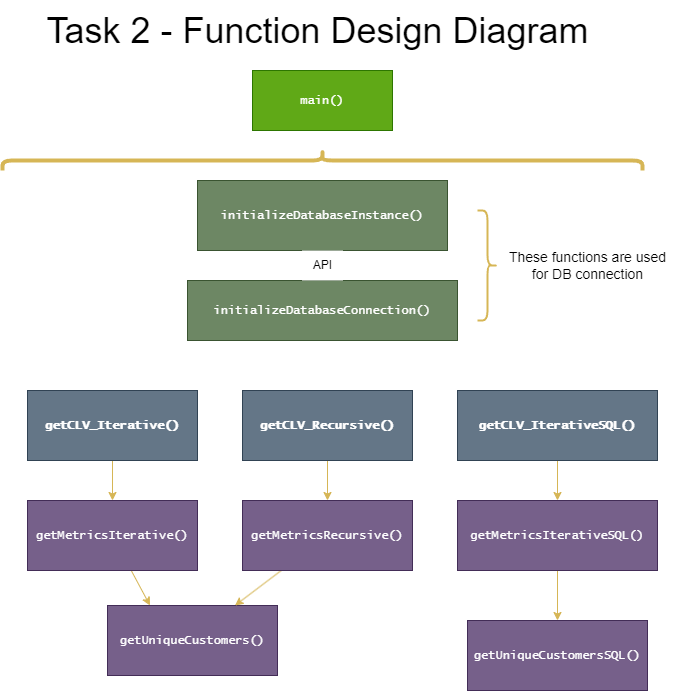

The diagram above was exported from draw.io. Its source (the exported page's mxGraphModel, read from the mxfile embedded in the PNG):
<mxGraphModel dx="318" dy="741" grid="1" gridSize="10" guides="1" tooltips="1" connect="1" arrows="1" fold="1" page="1" pageScale="1" pageWidth="850" pageHeight="1100" math="0" shadow="0">
  <root>
    <mxCell id="0" />
    <mxCell id="1" parent="0" />
    <mxCell id="2" value="&lt;font face=&quot;Lucida Console&quot;&gt;initializeDatabaseInstance()&lt;/font&gt;" style="rounded=0;whiteSpace=wrap;html=1;fillColor=#6d8764;strokeColor=#3A5431;fontColor=#ffffff;" parent="1" vertex="1">
      <mxGeometry x="300" y="200" width="250" height="70" as="geometry" />
    </mxCell>
    <mxCell id="11" style="edgeStyle=none;html=1;entryX=0.5;entryY=0;entryDx=0;entryDy=0;fillColor=#fff2cc;strokeColor=#d6b656;" parent="1" source="3" target="8" edge="1">
      <mxGeometry relative="1" as="geometry">
        <mxPoint x="263" y="500" as="targetPoint" />
      </mxGeometry>
    </mxCell>
    <mxCell id="3" value="&lt;font face=&quot;Lucida Console&quot;&gt;&lt;b&gt;getCLV_Iterative()&lt;/b&gt;&lt;/font&gt;" style="rounded=0;whiteSpace=wrap;html=1;fillColor=#647687;strokeColor=#314354;fontColor=#ffffff;" parent="1" vertex="1">
      <mxGeometry x="130" y="410" width="170" height="70" as="geometry" />
    </mxCell>
    <mxCell id="25" style="edgeStyle=none;curved=1;html=1;entryX=0.5;entryY=0;entryDx=0;entryDy=0;fillColor=#fff2cc;strokeColor=#d6b656;" parent="1" source="4" target="23" edge="1">
      <mxGeometry relative="1" as="geometry" />
    </mxCell>
    <mxCell id="4" value="&lt;font face=&quot;Lucida Console&quot;&gt;&lt;b&gt;getCLV_Recursive()&lt;/b&gt;&lt;/font&gt;" style="rounded=0;whiteSpace=wrap;html=1;fillColor=#647687;strokeColor=#314354;fontColor=#ffffff;" parent="1" vertex="1">
      <mxGeometry x="345" y="410" width="170" height="70" as="geometry" />
    </mxCell>
    <mxCell id="29" style="edgeStyle=none;html=1;entryX=0.5;entryY=0;entryDx=0;entryDy=0;exitX=0.5;exitY=1;exitDx=0;exitDy=0;fillColor=#fff2cc;strokeColor=#d6b656;" parent="1" source="27" target="26" edge="1">
      <mxGeometry relative="1" as="geometry">
        <mxPoint x="808" y="480" as="sourcePoint" />
      </mxGeometry>
    </mxCell>
    <mxCell id="6" value="&lt;font face=&quot;Lucida Console&quot;&gt;getUniqueCustomers()&lt;/font&gt;" style="rounded=0;whiteSpace=wrap;html=1;fillColor=#76608a;strokeColor=#432D57;fontColor=#ffffff;" parent="1" vertex="1">
      <mxGeometry x="210" y="625" width="170" height="70" as="geometry" />
    </mxCell>
    <mxCell id="12" style="edgeStyle=none;html=1;entryX=0.25;entryY=0;entryDx=0;entryDy=0;curved=1;fillColor=#fff2cc;strokeColor=#d6b656;" parent="1" source="8" target="6" edge="1">
      <mxGeometry relative="1" as="geometry" />
    </mxCell>
    <mxCell id="8" value="&lt;font face=&quot;Lucida Console&quot;&gt;getMetricsIterative()&lt;/font&gt;" style="rounded=0;whiteSpace=wrap;html=1;fillColor=#76608a;strokeColor=#432D57;fontColor=#ffffff;" parent="1" vertex="1">
      <mxGeometry x="130" y="520" width="170" height="70" as="geometry" />
    </mxCell>
    <mxCell id="10" value="&lt;font face=&quot;Lucida Console&quot;&gt;initializeDatabaseConnection()&lt;/font&gt;" style="rounded=0;whiteSpace=wrap;html=1;fillColor=#6d8764;strokeColor=#3A5431;fontColor=#ffffff;" parent="1" vertex="1">
      <mxGeometry x="290" y="300" width="270" height="60" as="geometry" />
    </mxCell>
    <mxCell id="34" style="edgeStyle=none;html=1;fontSize=36;" parent="1" source="22" target="2" edge="1">
      <mxGeometry relative="1" as="geometry" />
    </mxCell>
    <mxCell id="22" value="API" style="text;html=1;align=center;verticalAlign=middle;resizable=0;points=[];autosize=1;strokeColor=none;fillColor=default;" parent="1" vertex="1">
      <mxGeometry x="405" y="270" width="40" height="30" as="geometry" />
    </mxCell>
    <mxCell id="24" style="edgeStyle=none;html=1;entryX=0.75;entryY=0;entryDx=0;entryDy=0;fillColor=#fff2cc;strokeColor=#d6b656;" parent="1" source="23" target="6" edge="1">
      <mxGeometry relative="1" as="geometry" />
    </mxCell>
    <mxCell id="23" value="&lt;font face=&quot;Lucida Console&quot;&gt;getMetricsRecursive()&lt;/font&gt;" style="rounded=0;whiteSpace=wrap;html=1;fillColor=#76608a;strokeColor=#432D57;fontColor=#ffffff;" parent="1" vertex="1">
      <mxGeometry x="345" y="520" width="170" height="70" as="geometry" />
    </mxCell>
    <mxCell id="31" style="edgeStyle=none;html=1;entryX=0.5;entryY=0;entryDx=0;entryDy=0;fillColor=#fff2cc;strokeColor=#d6b656;" parent="1" source="26" target="28" edge="1">
      <mxGeometry relative="1" as="geometry" />
    </mxCell>
    <mxCell id="26" value="&lt;font face=&quot;Lucida Console&quot;&gt;getMetricsIterativeSQL()&lt;/font&gt;" style="rounded=0;whiteSpace=wrap;html=1;fillColor=#76608a;strokeColor=#432D57;fontColor=#ffffff;" parent="1" vertex="1">
      <mxGeometry x="560" y="520" width="200" height="70" as="geometry" />
    </mxCell>
    <mxCell id="27" value="&lt;font face=&quot;Lucida Console&quot;&gt;&lt;b&gt;getCLV_IterativeSQL()&lt;/b&gt;&lt;/font&gt;" style="rounded=0;whiteSpace=wrap;html=1;fillColor=#647687;strokeColor=#314354;fontColor=#ffffff;" parent="1" vertex="1">
      <mxGeometry x="560" y="410" width="200" height="70" as="geometry" />
    </mxCell>
    <mxCell id="28" value="&lt;font face=&quot;Lucida Console&quot;&gt;getUniqueCustomersSQL()&lt;/font&gt;" style="rounded=0;whiteSpace=wrap;html=1;fillColor=#76608a;strokeColor=#432D57;fontColor=#ffffff;" parent="1" vertex="1">
      <mxGeometry x="570" y="640" width="180" height="70" as="geometry" />
    </mxCell>
    <mxCell id="32" value="&lt;font style=&quot;font-size: 36px;&quot;&gt;Task 2 - Function Design Diagram&lt;/font&gt;" style="text;html=1;align=center;verticalAlign=middle;resizable=0;points=[];autosize=1;strokeColor=none;fillColor=default;" parent="1" vertex="1">
      <mxGeometry x="135" y="20" width="570" height="60" as="geometry" />
    </mxCell>
    <mxCell id="33" value="&lt;font face=&quot;Lucida Console&quot;&gt;main()&lt;/font&gt;" style="rounded=0;whiteSpace=wrap;html=1;fillColor=#60a917;fontColor=#ffffff;strokeColor=#2D7600;" parent="1" vertex="1">
      <mxGeometry x="355" y="90" width="140" height="60" as="geometry" />
    </mxCell>
    <mxCell id="37" value="" style="shape=curlyBracket;whiteSpace=wrap;html=1;rounded=1;flipH=1;labelPosition=right;verticalLabelPosition=middle;align=left;verticalAlign=middle;fontSize=72;rotation=-90;strokeWidth=4;perimeterSpacing=0;fillColor=#fff2cc;strokeColor=#d6b656;" parent="1" vertex="1">
      <mxGeometry x="415" y="-140" width="20" height="640" as="geometry" />
    </mxCell>
    <mxCell id="39" value="&lt;font style=&quot;font-size: 14px;&quot;&gt;These functions are used &lt;br&gt;for DB connection&lt;/font&gt;" style="text;html=1;align=center;verticalAlign=middle;resizable=0;points=[];autosize=1;strokeColor=none;fillColor=default;" parent="1" vertex="1">
      <mxGeometry x="600" y="260" width="180" height="50" as="geometry" />
    </mxCell>
    <mxCell id="40" value="" style="shape=curlyBracket;whiteSpace=wrap;html=1;rounded=1;flipH=1;labelPosition=right;verticalLabelPosition=middle;align=left;verticalAlign=middle;fontSize=72;rotation=0;strokeWidth=2;perimeterSpacing=0;fillColor=#fff2cc;strokeColor=#d6b656;" parent="1" vertex="1">
      <mxGeometry x="580" y="230" width="20" height="110" as="geometry" />
    </mxCell>
  </root>
</mxGraphModel>